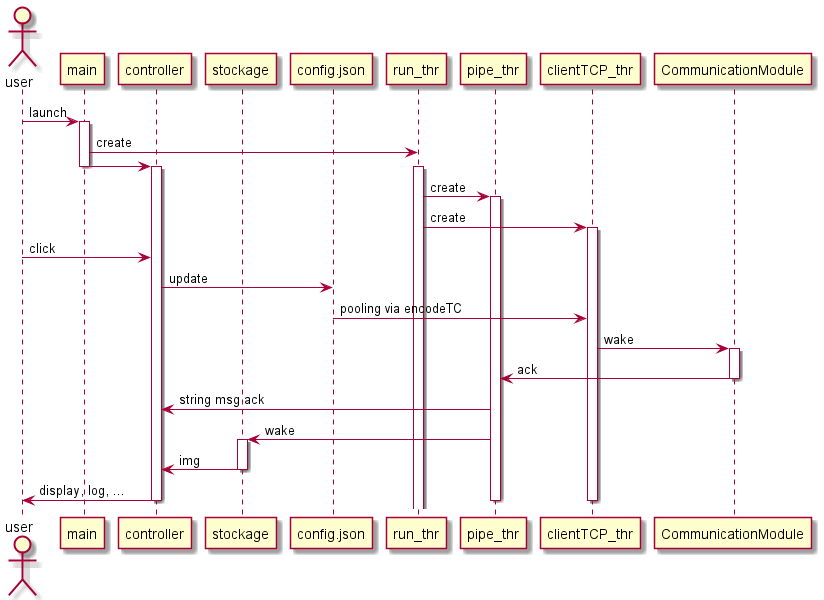

The diagram above was rendered by PlantUML. Its source (embedded in the PNG):
@startuml A-Eye_Controller sequence diagram
actor user
participant main 
participant controller
participant stockage
participant config.json
participant run_thr
participant pipe_thr
participant clientTCP_thr
participant CommunicationModule
user -> main : launch
activate main
main -> run_thr : create
main -> controller : 
deactivate main 
activate controller
activate run_thr 
run_thr -> pipe_thr : create
activate pipe_thr
run_thr -> clientTCP_thr : create
activate clientTCP_thr

user -> controller : click
controller -> config.json : update
config.json -> clientTCP_thr : pooling via encodeTC
clientTCP_thr -> CommunicationModule : wake
activate CommunicationModule
CommunicationModule -> pipe_thr : ack
deactivate CommunicationModule
pipe_thr -> controller : string msg ack
pipe_thr -> stockage : wake
activate stockage
stockage -> controller : img
deactivate stockage 
controller -> user : display, log, ...

deactivate controller 
deactivate clientTCP_thr 
deactivate pipe_thr 
@enduml